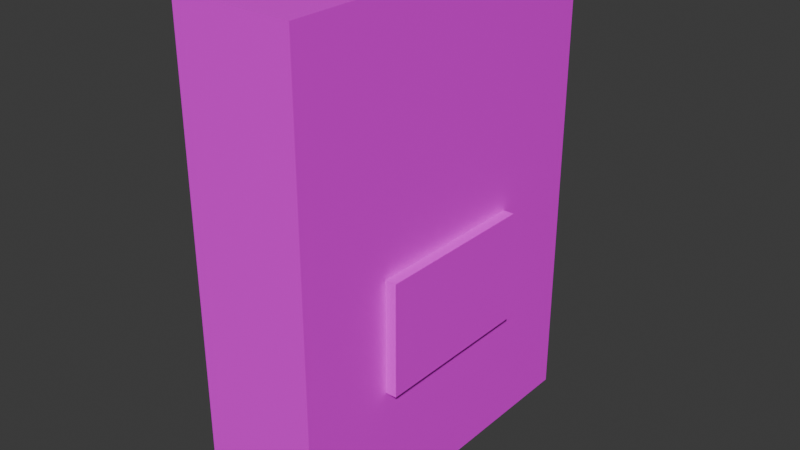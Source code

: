 # Source: Apagador.blend  (saved by Blender 5.0.119; exported with 4.5.12 LTS)
import bpy
from mathutils import Matrix  # noqa: F401  (used for matrix-valued properties, if any)

bpy.ops.wm.read_factory_settings(use_empty=True)
scene = bpy.context.scene
scene.name = 'Scene'

# ---- collections
col_collection = bpy.data.collections.new('Collection'); scene.collection.children.link(col_collection)

# ---- images (referenced by path relative to the original .blend; pixels are not part of the script)
import os
ASSET_DIR = os.environ.get("B2B_ASSET_DIR", "")  # directory of the original .blend (textures are referenced by path, not embedded)
HERE = os.path.dirname(os.path.abspath(__file__))  # packed textures are extracted next to this script under _unpacked/

def load_image(name, relpath, width, height, colorspace="sRGB"):
    """Load a texture the original file referenced (path relative to the .blend, or extracted next to this script)."""
    p = next((c for c in (os.path.join(HERE, relpath), os.path.join(ASSET_DIR, relpath)) if relpath and os.path.exists(c)), "")
    if p:
        img = bpy.data.images.load(p, check_existing=True)
        img.name = name
    else:  # same state as the original file: an image datablock whose file is absent (Cycles renders it pink)
        img = bpy.data.images.new(name, width, height)
        img.source = "FILE"
        img.filepath = "//" + (relpath or name)
    img.colorspace_settings.name = colorspace
    return img
img_pasticon_png = load_image('PasticoN.png', 'PasticoN.png', 1024, 1024, 'sRGB')
img_plasticob_png = load_image('PlasticoB.png', 'PlasticoB.png', 1024, 1024, 'sRGB')

# ---- materials (node trees are filled in below, after node groups)
mat_plasticon = bpy.data.materials.new('PlasticoN')
mat_plasticob = bpy.data.materials.new('PlasticoB')

# ---- material node trees
mat_plasticon.use_nodes = True; mat_plasticon.node_tree.nodes.clear()
_N = mat_plasticon.node_tree.nodes; _L = mat_plasticon.node_tree.links
n0 = _N.new('ShaderNodeBsdfPrincipled'); n0.name = 'Principled BSDF'; n0.location = (-200, 100)
n1 = _N.new('ShaderNodeOutputMaterial'); n1.name = 'Material Output'; n1.location = (200, 100)
n2 = _N.new('ShaderNodeTexImage'); n2.name = 'Image Texture'; n2.location = (-490, 75)
n2.image = img_pasticon_png
_L.new(n0.outputs[0], n1.inputs[0])
_L.new(n2.outputs[0], n0.inputs[0])
n1.is_active_output = True
mat_plasticob.use_nodes = True; mat_plasticob.node_tree.nodes.clear()
_N = mat_plasticob.node_tree.nodes; _L = mat_plasticob.node_tree.links
n0 = _N.new('ShaderNodeBsdfPrincipled'); n0.name = 'Principled BSDF'; n0.location = (-200, 100)
n1 = _N.new('ShaderNodeOutputMaterial'); n1.name = 'Material Output'; n1.location = (200, 100)
n2 = _N.new('ShaderNodeTexImage'); n2.name = 'Image Texture'; n2.location = (-490, 75)
n2.image = img_plasticob_png
_L.new(n0.outputs[0], n1.inputs[0])
_L.new(n2.outputs[0], n0.inputs[0])
n1.is_active_output = True

# ---- world
world_world = bpy.data.worlds.new('World'); scene.world = world_world
world_world.use_nodes = True; world_world.node_tree.nodes.clear()
_N = world_world.node_tree.nodes; _L = world_world.node_tree.links
n0 = _N.new('ShaderNodeOutputWorld'); n0.name = 'World Output'; n0.location = (200, 100)
n1 = _N.new('ShaderNodeBackground'); n1.name = 'Background'; n1.location = (-200, 100)
n1.inputs[0].default_value = (0.05088, 0.05088, 0.05088, 1.0)
_L.new(n1.outputs[0], n0.inputs[0])
n0.is_active_output = True
world_world.color = (0.05088, 0.05088, 0.05088)
world_world.sun_shadow_jitter_overblur = 0.0

# ---- meshes
me_cube_001 = bpy.data.meshes.new('Cube.001')
me_cube_001.from_pydata([(-0.1, -0.3, -0.4), (-0.1, -0.3, 0.4), (-0.1, 0.3, -0.4), (-0.1, 0.3, 0.4), (0.1, -0.14, -0.1867), (0.1, -0.14, 0.1867), (0.1, 0.14, -0.1867), (0.1, 0.14, 0.1867), (0.1, 0.3, 0.4), (0.1, 0.3, -0.4), (0.1, -0.3, -0.4), (0.1, -0.3, 0.4), (0.1, 0.1676, 0.2234), (0.1, 0.1676, -0.2234), (0.1, -0.1676, -0.2234), (0.1, -0.1676, 0.2234), (-0.1, -0.3, 0.0), (-0.1, 0.3, 0.0), (0.1, 0.3, 0.0), (0.1, -0.3, 0.0), (0.1, 0.1676, 0.0), (0.1, -0.1676, 0.0), (0.1, 0.14, 0.0), (0.1, -0.14, 0.0), (0.118, 0.14, 0.0), (0.118, 0.14, -0.1867), (0.118, -0.14, -0.1867), (0.118, -0.14, 0.0)], [], [(16, 1, 3, 17), (17, 3, 8, 18), (22, 7, 5, 23), (19, 11, 1, 16), (2, 9, 10, 0), (8, 3, 1, 11), (20, 13, 9, 18), (13, 14, 10, 9), (15, 12, 8, 11), (21, 15, 11, 19), (22, 6, 13, 20), (6, 4, 14, 13), (5, 7, 12, 15), (23, 5, 15, 21), (4, 23, 21, 14), (7, 22, 20, 12), (14, 21, 19, 10), (12, 20, 18, 8), (10, 19, 16, 0), (23, 4, 26, 27), (2, 17, 18, 9), (0, 16, 17, 2), (25, 24, 27, 26), (4, 6, 25, 26), (22, 23, 27, 24), (6, 22, 24, 25)])
me_cube_001.polygons.foreach_set('material_index', [0, 0, 1, 0, 0, 0, 0, 0, 0, 0, 0, 0, 0, 0, 0, 0, 0, 0, 0, 1, 0, 0, 1, 1, 1, 1])
_uv = me_cube_001.uv_layers.new(name='UVMap')
_uv.uv.foreach_set('vector', [0.5, 0.0, 0.625, 0.0, 0.625, 0.25, 0.5, 0.25, 0.5, 0.25, 0.625, 0.25, 0.625, 0.5, 0.5, 0.5, 0.5, 0.5667, 0.5583, 0.5667, 0.5583, 0.6833, 0.5, 0.6833, 0.5, 0.75, 0.625, 0.75, 0.625, 1.0, 0.5, 1.0, 0.125, 0.5, 0.375, 0.5, 0.375, 0.75, 0.125, 0.75, 0.625, 0.5, 0.875, 0.5, 0.875, 0.75, 0.625, 0.75, 0.5, 0.5552, 0.4302, 0.5552, 0.375, 0.5, 0.5, 0.5, 0.4302, 0.5552, 0.4302, 0.6948, 0.375, 0.75, 0.375, 0.5, 0.5698, 0.6948, 0.5698, 0.5552, 0.625, 0.5, 0.625, 0.75, 0.5, 0.6948, 0.5698, 0.6948, 0.625, 0.75, 0.5, 0.75, 0.5, 0.5667, 0.4417, 0.5667, 0.4302, 0.5552, 0.5, 0.5552, 0.4417, 0.5667, 0.4417, 0.6833, 0.4302, 0.6948, 0.4302, 0.5552, 0.5583, 0.6833, 0.5583, 0.5667, 0.5698, 0.5552, 0.5698, 0.6948, 0.5, 0.6833, 0.5583, 0.6833, 0.5698, 0.6948, 0.5, 0.6948, 0.4417, 0.6833, 0.5, 0.6833, 0.5, 0.6948, 0.4302, 0.6948, 0.5583, 0.5667, 0.5, 0.5667, 0.5, 0.5552, 0.5698, 0.5552, 0.4302, 0.6948, 0.5, 0.6948, 0.5, 0.75, 0.375, 0.75, 0.5698, 0.5552, 0.5, 0.5552, 0.5, 0.5, 0.625, 0.5, 0.375, 0.75, 0.5, 0.75, 0.5, 1.0, 0.375, 1.0, 0.5, 0.6833, 0.4417, 0.6833, 0.4417, 0.6833, 0.5, 0.6833, 0.375, 0.25, 0.5, 0.25, 0.5, 0.5, 0.375, 0.5, 0.375, 0.0, 0.5, 0.0, 0.5, 0.25, 0.375, 0.25, 0.4417, 0.5667, 0.5, 0.5667, 0.5, 0.6833, 0.4417, 0.6833, 0.4417, 0.6833, 0.4417, 0.5667, 0.4417, 0.5667, 0.4417, 0.6833, 0.5, 0.5667, 0.5, 0.6833, 0.5, 0.6833, 0.5, 0.5667, 0.4417, 0.5667, 0.5, 0.5667, 0.5, 0.5667, 0.4417, 0.5667])
me_cube_001.materials.append(mat_plasticon)
me_cube_001.materials.append(mat_plasticob)
me_cube_001.update()

# ---- objects
ob_cube = bpy.data.objects.new('Cube', me_cube_001)

# ---- transforms, parenting, visibility, modifiers, constraints
ob_cube.location = (0.0, 0.0, 0.4025)

# ---- collection membership
col_collection.objects.link(ob_cube)

# ---- scene / render settings (as saved in the file)
scene.frame_start = 1; scene.frame_end = 250; scene.frame_set(1)
scene.render.engine = 'BLENDER_EEVEE_NEXT'
scene.render.bake_bias = 0.0
scene.render.bake_samples = 0
scene.cycles.sampling_pattern = 'TABULATED_SOBOL'
scene.eevee.use_volume_custom_range = False
bpy.context.view_layer.update()

# ---- added for rendering (the .blend has no active camera and no usable light): camera, sun
cam_auto = bpy.data.cameras.new('AutoCamera')
cam_auto.lens = 50.0
cam_auto.sensor_width = 36.0
cam_auto.clip_end = 1000.0
ob_auto_camera = bpy.data.objects.new('AutoCamera', cam_auto)
scene.collection.objects.link(ob_auto_camera)
ob_auto_camera.location = (0.955939, -1.13634, 1.16007)
ob_auto_camera.rotation_euler = (1.09748, -7.21219e-08, 0.694738)
scene.camera = ob_auto_camera
light_auto_sun = bpy.data.lights.new('AutoSun', 'SUN')
light_auto_sun.energy = 3.0
light_auto_sun.angle = 0.0523599
ob_auto_sun = bpy.data.objects.new('AutoSun', light_auto_sun)
scene.collection.objects.link(ob_auto_sun)
ob_auto_sun.rotation_euler = (0.872665, 0.174533, 0.523599)
bpy.context.view_layer.update()
